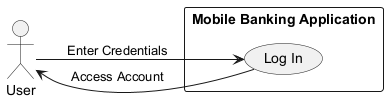

The diagram above was rendered by PlantUML. Its source (embedded in the PNG):
@startuml
left to right direction

actor User
rectangle "Mobile Banking Application" {
    usecase "Log In" as UC1
}

User --> UC1 : "Enter Credentials"
UC1 --> User : "Access Account"
@enduml